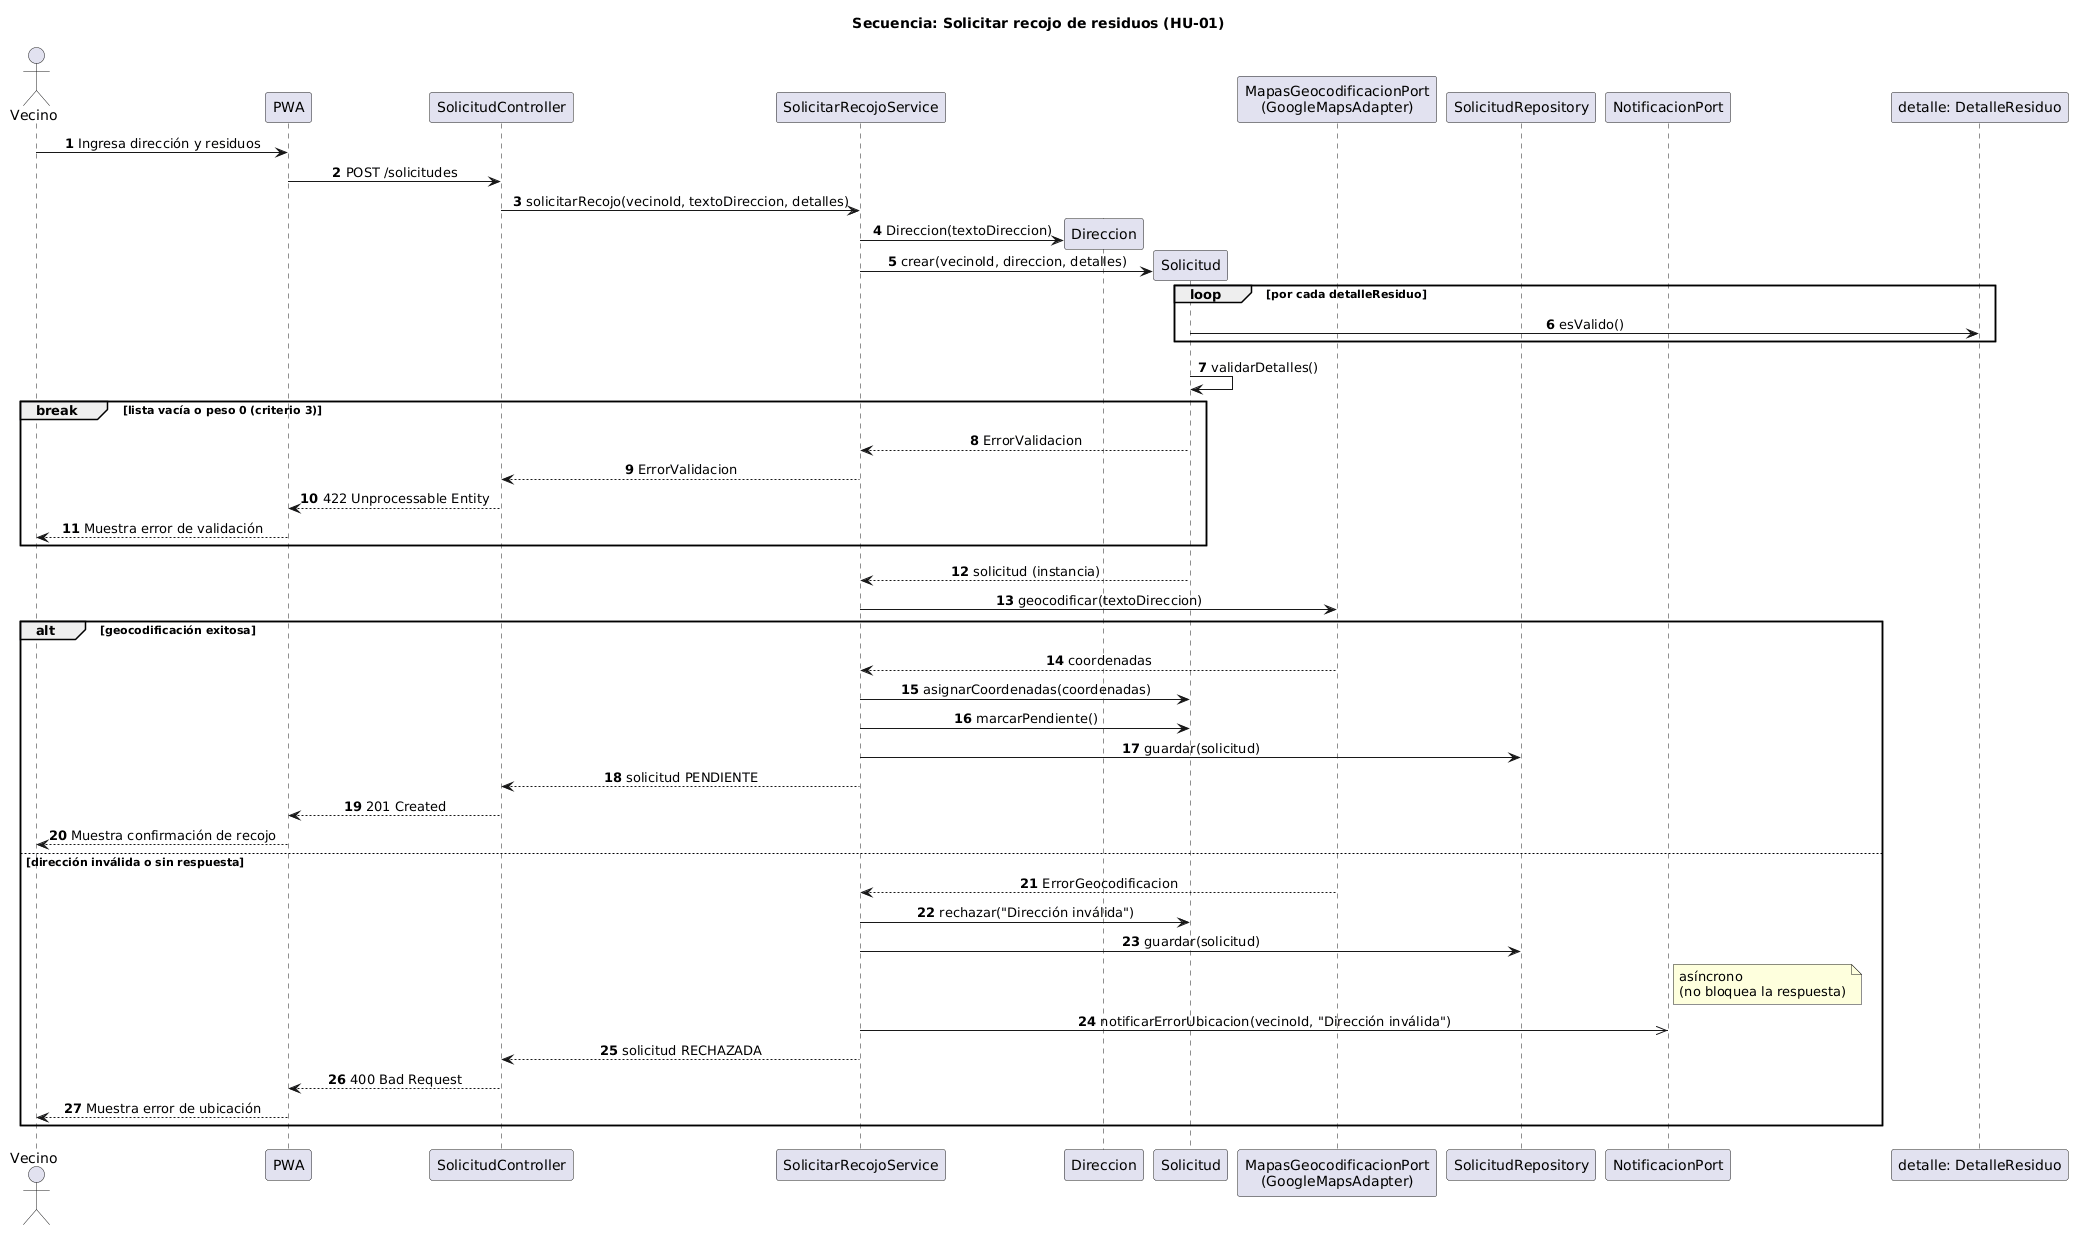

The diagram above was rendered by PlantUML. Its source (embedded in the PNG):
@startuml secuencia-solicitar-recojo
title Secuencia: Solicitar recojo de residuos (HU-01)
skinparam shadowing false
skinparam defaultFontName Arial
skinparam sequenceMessageAlign center
autonumber

actor Vecino
participant "PWA" as UI
participant "SolicitudController" as C
participant "SolicitarRecojoService" as S
participant "Direccion" as D
participant "Solicitud" as P
participant "MapasGeocodificacionPort\n(GoogleMapsAdapter)" as G
participant "SolicitudRepository" as R
participant "NotificacionPort" as N

Vecino -> UI : Ingresa dirección y residuos
UI -> C : POST /solicitudes
C -> S : solicitarRecojo(vecinoId, textoDireccion, detalles)

S -> D ** : Direccion(textoDireccion)
S -> P ** : crear(vecinoId, direccion, detalles)

loop por cada detalleResiduo
    P -> "detalle: DetalleResiduo" : esValido()
end

P -> P : validarDetalles()
break lista vacía o peso 0 (criterio 3)
    P --> S : ErrorValidacion
    S --> C : ErrorValidacion
    C --> UI : 422 Unprocessable Entity
    UI --> Vecino : Muestra error de validación
end
S <-- P : solicitud (instancia)

S -> G : geocodificar(textoDireccion)

alt geocodificación exitosa
    G --> S : coordenadas
    S -> P : asignarCoordenadas(coordenadas)
    S -> P : marcarPendiente()
    S -> R : guardar(solicitud)
    S --> C : solicitud PENDIENTE
    C --> UI : 201 Created
    UI --> Vecino : Muestra confirmación de recojo
    
else dirección inválida o sin respuesta
    G --> S : ErrorGeocodificacion
    S -> P : rechazar("Dirección inválida")
    S -> R : guardar(solicitud)
    
    note right of N
        asíncrono
        (no bloquea la respuesta)
    end note
    S ->> N : notificarErrorUbicacion(vecinoId, "Dirección inválida")
    
    S --> C : solicitud RECHAZADA
    C --> UI : 400 Bad Request
    UI --> Vecino : Muestra error de ubicación
end

@enduml